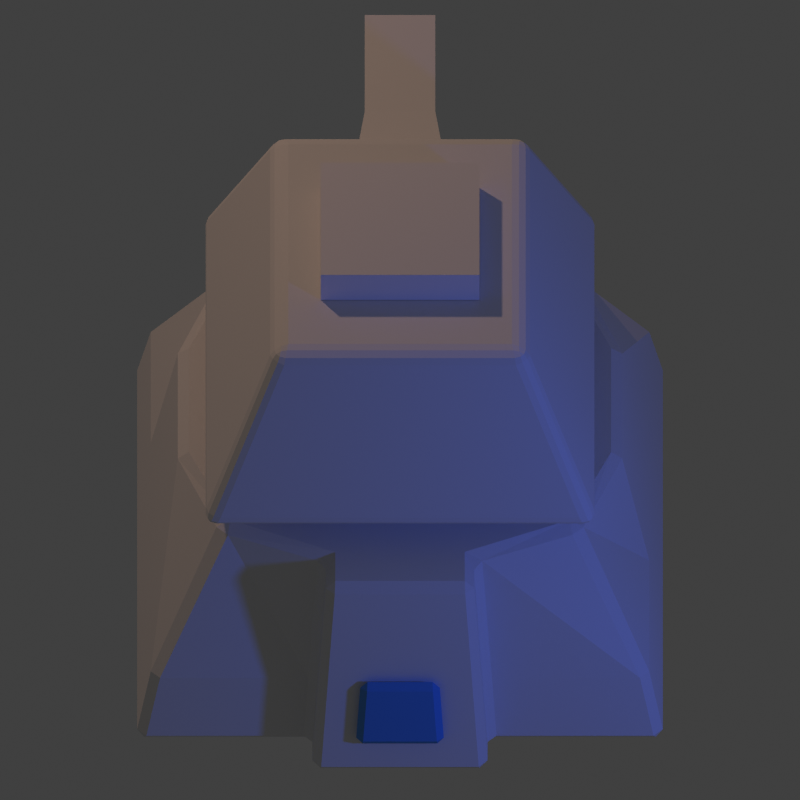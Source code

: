 # Source: tower-single-canon.blend  (saved by Blender 2.73.0; exported with 4.5.12 LTS)
import bpy
from mathutils import Matrix  # noqa: F401  (used for matrix-valued properties, if any)

bpy.ops.wm.read_factory_settings(use_empty=True)
scene = bpy.context.scene
scene.name = 'Scene'

# ---- collections
col_collection_1 = bpy.data.collections.new('Collection 1'); scene.collection.children.link(col_collection_1)

# ---- materials (node trees are filled in below, after node groups)
mat_material_002 = bpy.data.materials.new('Material.002')
mat_material_002.alpha_threshold = 0.0
mat_material_002.use_transparent_shadow = False
mat_material_002.diffuse_color = (0.1107, 0.3187, 0.8, 1.0)
mat_material_002.roughness = 0.5
mat_default = bpy.data.materials.new('Default')
mat_default.alpha_threshold = 0.0
mat_default.use_transparent_shadow = False
mat_default.roughness = 0.5
mat_default.specular_intensity = 1.0
mat_default.line_color = (0.0, 0.0, 0.0, 1.0)
mat_black = bpy.data.materials.new('Black')
mat_black.alpha_threshold = 0.0
mat_black.use_transparent_shadow = False
mat_black.diffuse_color = (0.01002, 0.01002, 0.01002, 1.0)
mat_black.roughness = 0.5
mat_black.specular_intensity = 0.0
mat_black.line_color = (0.0, 0.0, 0.0, 1.0)

# ---- material node trees

# ---- world
world_world = bpy.data.worlds.new('World'); scene.world = world_world
world_world.color = (0.05088, 0.05088, 0.05088)
world_world.use_sun_shadow = False
world_world.sun_shadow_jitter_overblur = 0.0
world_world.cycles.sampling_method = 'MANUAL'
world_world.cycles.sample_map_resolution = 256

# ---- cameras
cam_camera = bpy.data.cameras.new('Camera')
cam_camera.type = 'ORTHO'
cam_camera.clip_end = 100.0
cam_camera.lens = 70.0
cam_camera.sensor_width = 32.0
cam_camera.sensor_height = 18.0
cam_camera.ortho_scale = 1.814
cam_camera.dof.focus_distance = 0.0
cam_camera.dof.aperture_fstop = 128.0

# ---- lights
light_lamp_001 = bpy.data.lights.new('Lamp.001', 'POINT')
light_lamp_001.color = (0.05581, 0.1399, 1.0)
light_lamp_001.transmission_factor = 0.0
light_lamp_001.cutoff_distance = 30.0
light_lamp_001.energy = 70.0
light_lamp_001.shadow_buffer_clip_start = 1.001
light_lamp_001.shadow_soft_size = 0.1
light_lamp_001.shadow_maximum_resolution = 0.006
light_lamp_001.use_absolute_resolution = True
light_lamp_001.cycles.use_multiple_importance_sampling = False
light_lamp = bpy.data.lights.new('Lamp', 'POINT')
light_lamp.color = (0.8389, 0.5141, 0.3541)
light_lamp.transmission_factor = 0.0
light_lamp.cutoff_distance = 30.0
light_lamp.energy = 150.0
light_lamp.shadow_buffer_clip_start = 1.001
light_lamp.shadow_soft_size = 0.1
light_lamp.shadow_maximum_resolution = 0.006
light_lamp.use_absolute_resolution = True
light_lamp.cycles.use_multiple_importance_sampling = False

# ---- meshes
me_cube_005 = bpy.data.meshes.new('Cube.005')
me_cube_005.from_pydata([(0.08932, 0.03179, 0.07898), (-0.08932, 0.03179, 0.07898), (0.1003, -0.001031, -0.08514), (-0.1003, -0.001031, -0.08514), (-0.1003, -0.03179, -0.07898), (0.1003, -0.03179, -0.07898), (-0.08932, 0.001031, 0.08514), (0.08932, 0.001031, 0.08514)], [], [(2, 3, 1, 0), (2, 0, 7, 5), (1, 3, 4, 6), (3, 2, 5, 4), (5, 7, 6, 4), (0, 1, 6, 7)])
me_cube_005.materials.append(mat_material_002)
me_cube_005.use_remesh_preserve_volume = False
me_cube_005.use_remesh_preserve_attributes = False
me_cube_005.use_mirror_vertex_groups = False
me_cube_005.update()
me_cube_004 = bpy.data.meshes.new('Cube.004')
me_cube_004.from_pydata([(0.45, 0.45, 0.0), (0.45, -0.45, 0.0), (-0.45, -0.45, 0.0), (-0.45, 0.45, 0.0), (0.45, 0.45, 0.08446), (0.45, -0.45, 0.08446), (-0.45, -0.45, 0.08446), (-0.45, 0.45, 0.08446)], [], [(4, 0, 3, 7), (0, 4, 5, 1), (1, 5, 6, 2), (2, 6, 7, 3)])
me_cube_004.materials.append(mat_default)
me_cube_004.use_remesh_preserve_volume = False
me_cube_004.use_remesh_preserve_attributes = False
me_cube_004.use_mirror_vertex_groups = False
me_cube_004.update()
me_cube_003 = bpy.data.meshes.new('Cube.003')
me_cube_003.from_pydata([(0.2835, 0.35, 0.5), (0.2835, -0.35, 0.5), (-0.2835, -0.35, 0.5), (-0.2835, 0.35, 0.5), (0.45, 0.5, 0.08446), (0.45, -0.5, 0.08446), (-0.45, -0.5, 0.08446), (-0.45, 0.5, 0.08446)], [], [(0, 3, 2, 1), (4, 0, 1, 5), (5, 1, 2, 6), (6, 2, 3, 7), (4, 5, 6, 7), (0, 4, 7, 3)])
me_cube_003.materials.append(mat_default)
me_cube_003.use_remesh_preserve_volume = False
me_cube_003.use_remesh_preserve_attributes = False
me_cube_003.use_mirror_vertex_groups = False
me_cube_003.update()
me_cube_001 = bpy.data.meshes.new('Cube.001')
me_cube_001.from_pydata([(-0.1, 0.01483, -0.1), (0.1, 0.01483, -0.1), (-0.1, 0.08339, 0.08942), (0.1, 0.08339, 0.08942), (-0.08, -0.07132, 0.08), (-0.08, -0.07132, -0.08), (0.08, -0.07132, 0.08), (0.08, -0.07132, -0.08), (-0.08, -0.3802, -0.08), (0.08, -0.3802, -0.08), (-0.08, -0.3802, 0.08), (0.08, -0.3802, 0.08), (-0.03718, -0.3802, -0.03718), (-0.03718, -0.3802, 0.03718), (0.03718, -0.3802, 0.03718), (0.03718, -0.3802, -0.03718)], [], [(3, 6, 7, 1), (2, 3, 1, 0), (6, 3, 2, 4), (5, 0, 1, 7), (4, 2, 0, 5), (14, 13, 12, 15), (12, 13, 10, 8), (14, 15, 9, 11), (13, 14, 11, 10), (15, 12, 8, 9), (6, 11, 9, 7), (10, 4, 5, 8), (8, 5, 7, 9), (11, 6, 4, 10)])
me_cube_001.polygons.foreach_set('material_index', [0, 0, 0, 0, 0, 1, 0, 0, 0, 0, 0, 0, 0, 0])
me_cube_001.materials.append(mat_default)
me_cube_001.materials.append(mat_black)
me_cube_001.use_remesh_preserve_volume = False
me_cube_001.use_remesh_preserve_attributes = False
me_cube_001.use_mirror_vertex_groups = False
me_cube_001.update()
me_cube_002 = bpy.data.meshes.new('Cube.002')
me_cube_002.from_pydata([(0.18, 0.18, 0.5), (0.18, -0.18, 0.5), (-0.18, -0.18, 0.5), (-0.18, 0.18, 0.5), (0.18, 0.18, 0.58), (0.18, -0.18, 0.58), (-0.18, -0.18, 0.58), (-0.18, 0.18, 0.58)], [], [(0, 1, 2, 3), (4, 7, 6, 5), (3, 2, 6, 7), (2, 1, 5, 6), (0, 3, 7, 4), (1, 0, 4, 5)])
me_cube_002.materials.append(mat_default)
me_cube_002.use_remesh_preserve_volume = False
me_cube_002.use_remesh_preserve_attributes = False
me_cube_002.use_mirror_vertex_groups = False
me_cube_002.update()
me_cube = bpy.data.meshes.new('Cube')
me_cube.from_pydata([(0.6, 0.6, -0.5), (0.6, -0.6, -0.5), (-0.6, -0.6, -0.5), (-0.6, 0.6, -0.5), (0.4, 0.4, 0.0), (0.4, -0.4, 0.0), (-0.4, -0.4, 0.0), (-0.4, 0.4, 0.0), (-0.6, -0.2, -0.5), (0.5, 0.1667, 0.0), (-0.5, -0.1667, 0.0), (-0.5, 0.1667, 0.0), (0.2, 0.6, -0.5), (-0.2, 0.6, -0.5), (0.2, -0.6, -0.5), (-0.2, -0.6, -0.5), (0.1667, -0.5, 0.0), (-0.1667, -0.5, 0.0), (0.1667, 0.5, 0.0), (-0.1667, 0.5, 0.0), (0.2, 0.2, -0.5), (-0.2, 0.2, -0.5), (0.2, -0.2, -0.5), (-0.2, -0.2, -0.5), (-0.1667, 0.1667, 0.0), (0.1667, 0.1667, 0.0), (-0.1667, -0.1667, 0.0), (0.1667, -0.1667, 0.0), (0.6, 0.2, -0.5), (0.6, -0.2, -0.5), (0.5, -0.1667, 0.0), (0.2, -0.7, -0.5), (-0.2, -0.7, -0.5), (0.1667, -0.6, 0.0), (-0.1667, -0.6, 0.0), (-0.6, 0.2, -0.5), (0.2, 0.7, -0.5), (-0.2, 0.7, -0.5), (0.1667, 0.6, 0.0), (-0.1667, 0.6, 0.0), (0.5652, 0.5652, -0.326), (0.5652, -0.5652, -0.326), (-0.5652, -0.5652, -0.326), (-0.5652, 0.5652, -0.326), (0.5652, 0.1884, -0.326), (0.5652, -0.1884, -0.326), (-0.5652, -0.1884, -0.326), (0.1884, 0.5652, -0.326), (-0.1884, 0.5652, -0.326), (0.1884, -0.5652, -0.326), (-0.1884, -0.5652, -0.326), (0.1884, -0.6652, -0.326), (-0.1884, -0.6652, -0.326), (-0.5652, 0.1884, -0.326), (0.1884, 0.6652, -0.326), (-0.1884, 0.6652, -0.326)], [], [(23, 15, 2, 8), (48, 13, 3, 43), (50, 17, 6, 42), (26, 10, 6, 17), (40, 4, 9, 44), (42, 6, 10, 46), (19, 7, 11, 24), (24, 11, 10, 26), (22, 14, 15, 23), (40, 0, 12, 47), (48, 19, 39, 55), (41, 5, 16, 49), (50, 15, 32, 52), (27, 26, 17, 16), (12, 20, 21, 13), (20, 22, 23, 21), (4, 18, 25, 9), (18, 19, 24, 25), (25, 24, 26, 27), (51, 33, 34, 52), (49, 16, 33, 51), (16, 17, 34, 33), (15, 14, 31, 32), (54, 36, 37, 55), (47, 12, 36, 54), (19, 18, 38, 39), (12, 13, 37, 36), (18, 47, 54, 38), (38, 54, 55, 39), (14, 49, 51, 31), (31, 51, 52, 32), (17, 50, 52, 34), (1, 41, 49, 14), (13, 48, 55, 37), (4, 40, 47, 18), (2, 42, 46, 8), (15, 50, 42, 2), (19, 48, 43, 7), (45, 30, 5, 41), (53, 11, 7, 43), (13, 21, 35, 3), (21, 23, 8, 35), (29, 1, 14, 22), (30, 27, 16, 5), (0, 28, 20, 12), (28, 29, 22, 20), (9, 25, 27, 30), (44, 9, 30, 45), (46, 10, 11, 53), (8, 46, 53, 35), (28, 44, 45, 29), (0, 40, 44, 28), (35, 53, 43, 3), (29, 45, 41, 1)])
me_cube.materials.append(mat_default)
me_cube.use_remesh_preserve_volume = False
me_cube.use_remesh_preserve_attributes = False
me_cube.use_mirror_vertex_groups = False
me_cube.update()

# ---- objects
ob_cube_005 = bpy.data.objects.new('Cube.005', me_cube_005)
ob_cube_004 = bpy.data.objects.new('Cube.004', me_cube_004)
ob_cube_003 = bpy.data.objects.new('Cube.003', me_cube_003)
ob_cube_001 = bpy.data.objects.new('Cube.001', me_cube_001)
ob_cube_002 = bpy.data.objects.new('Cube.002', me_cube_002)
ob_lamp_001 = bpy.data.objects.new('Lamp.001', light_lamp_001)
ob_cameratarget = bpy.data.objects.new('CameraTarget', None)
ob_camera = bpy.data.objects.new('Camera', cam_camera)
ob_cube = bpy.data.objects.new('Cube', me_cube)
ob_lamp = bpy.data.objects.new('Lamp', light_lamp)

# ---- transforms, parenting, visibility, modifiers, constraints
ob_cube_005.location = (-1.509e-07, -0.681, -0.3218)
ob_cube_005.lock_rotations_4d = False
ob_cube_005.empty_display_type = 'ARROWS'
ob_cube_005.lineart.crease_threshold = 0.0
_m = ob_cube_005.modifiers.new('Bevel', 'BEVEL')
_m.width = 0.086
_m.width_pct = 0.086
_m.limit_method = 'WEIGHT'
_m.spread = 0.0
_m = ob_cube_005.modifiers.new('Bevel.001', 'BEVEL')
_m.width = 0.02
_m.width_pct = 0.02
_m.spread = 0.0
ob_cube_004.location = (0.0, 0.0, 0.0)
ob_cube_004.scale = (0.8, 0.8, 1.0)
ob_cube_004.lock_rotations_4d = False
ob_cube_004.empty_display_type = 'ARROWS'
ob_cube_004.lineart.crease_threshold = 0.0
_m = ob_cube_004.modifiers.new('Bevel', 'BEVEL')
_m.width = 0.25
_m.width_pct = 0.25
_m.use_clamp_overlap = False
_m.spread = 0.0
ob_cube_003.location = (0.0, 0.0, 0.0)
ob_cube_003.rotation_euler = (-3.142, 3.142, -6.283)
ob_cube_003.lock_rotations_4d = False
ob_cube_003.empty_display_type = 'ARROWS'
ob_cube_003.lineart.crease_threshold = 0.0
_m = ob_cube_003.modifiers.new('Bevel', 'BEVEL')
_m.width = 0.03
_m.width_pct = 0.03
_m.segments = 3
_m.limit_method = 'NONE'
_m.spread = 0.0
_m = ob_cube_003.modifiers.new('EdgeSplit', 'EDGE_SPLIT')
ob_cube_001.parent = ob_cube_003
ob_cube_001.location = (-8.645e-08, -0.4742, 0.3)
ob_cube_001.lineart.crease_threshold = 0.0
_m = ob_cube_001.modifiers.new('Bevel', 'BEVEL')
_m.width = 0.6
_m.width_pct = 0.6
_m.segments = 3
_m.limit_method = 'WEIGHT'
_m.spread = 0.0
_m = ob_cube_001.modifiers.new('EdgeSplit', 'EDGE_SPLIT')
ob_cube_002.parent = ob_cube_003
ob_cube_002.location = (0.0, 0.0, 0.001407)
ob_cube_002.lock_rotations_4d = False
ob_cube_002.empty_display_type = 'ARROWS'
ob_cube_002.lineart.crease_threshold = 0.0
_m = ob_cube_002.modifiers.new('Bevel', 'BEVEL')
_m.width = 0.3
_m.width_pct = 0.3
_m.segments = 3
_m.limit_method = 'WEIGHT'
_m.spread = 0.0
ob_lamp_001.location = (2.076, -1.995, 0.9039)
ob_lamp_001.rotation_euler = (0.6503, 0.05522, 1.866)
ob_lamp_001.lock_rotations_4d = False
ob_lamp_001.empty_display_type = 'ARROWS'
ob_lamp_001.color = (0.0, 0.0, 0.0, 0.0)
ob_lamp_001.lineart.crease_threshold = 0.0
ob_cameratarget.location = (0.0, 0.0, 0.0)
ob_cameratarget.empty_image_offset = (0.0, 0.0)
ob_cameratarget.lineart.crease_threshold = 0.0
ob_camera.location = (0.0, -4.0, 4.0)
ob_camera.rotation_euler = (1.109, 0.01082, 0.8149)
ob_camera.lock_rotations_4d = False
ob_camera.empty_display_type = 'ARROWS'
ob_camera.color = (0.0, 0.0, 0.0, 0.0)
ob_camera.display_type = 'WIRE'
ob_camera.lineart.crease_threshold = 0.0
_c = ob_camera.constraints.new('TRACK_TO'); _c.name = 'Track To'
_c.target = ob_cameratarget
ob_cube.location = (0.0, 0.0, 0.0)
ob_cube.lock_rotations_4d = False
ob_cube.empty_display_type = 'ARROWS'
ob_cube.lineart.crease_threshold = 0.0
_m = ob_cube.modifiers.new('Bevel', 'BEVEL')
_m.width = 0.086
_m.width_pct = 0.086
_m.limit_method = 'WEIGHT'
_m.spread = 0.0
_m = ob_cube.modifiers.new('Bevel.001', 'BEVEL')
_m.width = 0.02
_m.width_pct = 0.02
_m.spread = 0.0
ob_lamp.location = (-1.924, 2.005, 3.904)
ob_lamp.rotation_euler = (0.6503, 0.05522, 1.866)
ob_lamp.lock_rotations_4d = False
ob_lamp.empty_display_type = 'ARROWS'
ob_lamp.color = (0.0, 0.0, 0.0, 0.0)
ob_lamp.lineart.crease_threshold = 0.0

# ---- collection membership
col_collection_1.objects.link(ob_cube_005)
col_collection_1.objects.link(ob_cube_004)
col_collection_1.objects.link(ob_cube_003)
col_collection_1.objects.link(ob_cube_001)
col_collection_1.objects.link(ob_cube_002)
col_collection_1.objects.link(ob_lamp_001)
col_collection_1.objects.link(ob_cameratarget)
col_collection_1.objects.link(ob_camera)
col_collection_1.objects.link(ob_cube)
col_collection_1.objects.link(ob_lamp)

# ---- scene / render settings (as saved in the file)
scene.camera = ob_camera
scene.frame_start = 1; scene.frame_end = 16; scene.frame_set(17)
scene.render.engine = 'BLENDER_EEVEE_NEXT'
scene.render.image_settings.compression = 90
scene.render.resolution_x = 48
scene.render.resolution_y = 48
scene.render.use_freestyle = True
scene.cycles.use_denoising = False
scene.cycles.samples = 10
scene.cycles.sampling_pattern = 'TABULATED_SOBOL'
scene.cycles.light_sampling_threshold = 0.0
scene.cycles.use_adaptive_sampling = False
scene.cycles.use_light_tree = False
scene.cycles.blur_glossy = 0.0
scene.cycles.pixel_filter_type = 'GAUSSIAN'
scene.cycles.sample_clamp_indirect = 0.0
scene.view_settings.view_transform = 'Standard'
bpy.context.view_layer.update()
